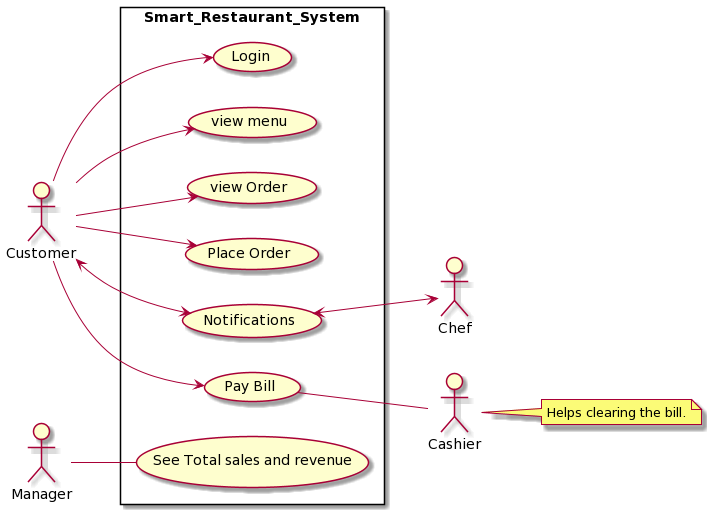

The diagram above was rendered by PlantUML. Its source (embedded in the PNG):
@startuml
'http://www.plantuml.com/plantuml/png/SoWkIImgAStDuNBAJrBGjLDmpCbCJbMmKiX8pSd9vt98pKi1IW80
left to right direction
actor Customer as c
actor Manager as mgr
actor Chef as cf
actor Cashier as csr
rectangle Smart_Restaurant_System{
	c --> (Login)
	c--> (view menu)
	c --> (view Order)
	c --> (Place Order)
	c <--> (Notifications)
	c --> (Pay Bill)
	(Pay Bill) -- csr
	(Notifications) <--> cf
	mgr -- (See Total sales and revenue)

}
note right of csr: Helps clearing the bill.
'c -- Login
'c -- 
'actor Chef as cf
'actor Cashier as csr
@enduml